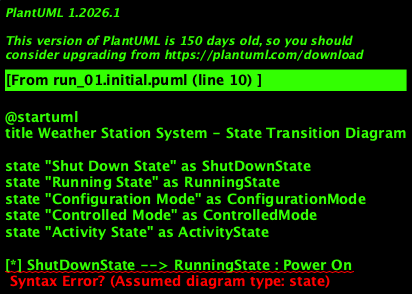

The diagram above was rendered by PlantUML. Its source (embedded in the PNG):
@startuml
title Weather Station System - State Transition Diagram

state "Shut Down State" as ShutDownState
state "Running State" as RunningState
state "Configuration Mode" as ConfigurationMode
state "Controlled Mode" as ControlledMode
state "Activity State" as ActivityState

[*] ShutDownState --> RunningState : Power On
RunningState --> ShutDownState : Power Off /\nShutdown Command
RunningState --> ConfigurationMode : Configuration Request
ConfigurationMode --> RunningState : Configuration Completion
RunningState --> ActivityState : Clock Trigger /\nData Collection, Summary Preparation, Status Checking
ActivityState --> RunningState : Activity Completion
RunningState --> ControlledMode : Remote Control Command
ControlledMode --> RunningState : Unspecified Condition for Return to Running State
RunningState --> ShutDownState : Unspecified Condition for Return to Shut Down State

@enduml